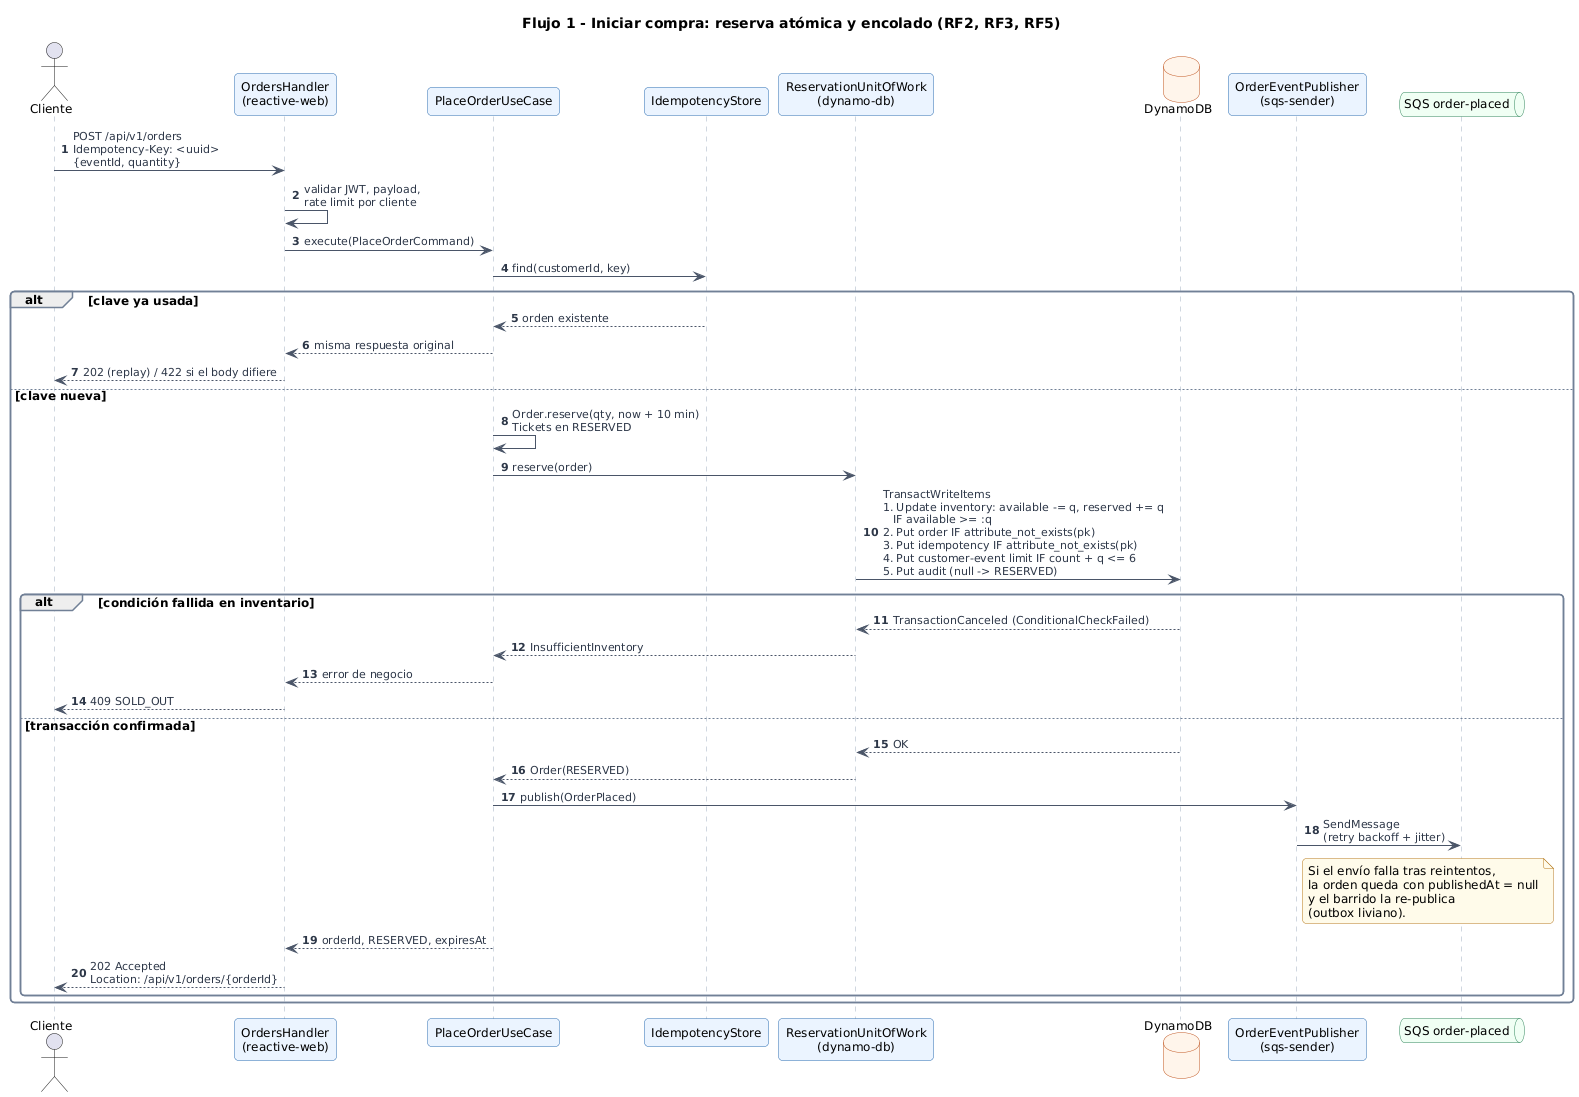

The diagram above was rendered by PlantUML. Its source (embedded in the PNG):
@startuml seq-place-order
!include 00-theme.iuml
title Flujo 1 - Iniciar compra: reserva atómica y encolado (RF2, RF3, RF5)
autonumber

actor Cliente as c
participant "OrdersHandler\n(reactive-web)" as h
participant "PlaceOrderUseCase" as uc
participant "IdempotencyStore" as idem
participant "ReservationUnitOfWork\n(dynamo-db)" as uow
database "DynamoDB" as ddb
participant "OrderEventPublisher\n(sqs-sender)" as pub
queue "SQS order-placed" as q

c -> h : POST /api/v1/orders\nIdempotency-Key: <uuid>\n{eventId, quantity}
h -> h : validar JWT, payload,\nrate limit por cliente
h -> uc : execute(PlaceOrderCommand)
uc -> idem : find(customerId, key)
alt clave ya usada
  idem --> uc : orden existente
  uc --> h : misma respuesta original
  h --> c : 202 (replay) / 422 si el body difiere
else clave nueva
  uc -> uc : Order.reserve(qty, now + 10 min)\nTickets en RESERVED
  uc -> uow : reserve(order)
  uow -> ddb : TransactWriteItems\n1. Update inventory: available -= q, reserved += q\n   IF available >= :q\n2. Put order IF attribute_not_exists(pk)\n3. Put idempotency IF attribute_not_exists(pk)\n4. Put customer-event limit IF count + q <= 6\n5. Put audit (null -> RESERVED)
  alt condición fallida en inventario
    ddb --> uow : TransactionCanceled (ConditionalCheckFailed)
    uow --> uc : InsufficientInventory
    uc --> h : error de negocio
    h --> c : 409 SOLD_OUT
  else transacción confirmada
    ddb --> uow : OK
    uow --> uc : Order(RESERVED)
    uc -> pub : publish(OrderPlaced)
    pub -> q : SendMessage\n(retry backoff + jitter)
    note right of pub
      Si el envío falla tras reintentos,
      la orden queda con publishedAt = null
      y el barrido la re-publica
      (outbox liviano).
    end note
    uc --> h : orderId, RESERVED, expiresAt
    h --> c : 202 Accepted\nLocation: /api/v1/orders/{orderId}
  end
end
@enduml